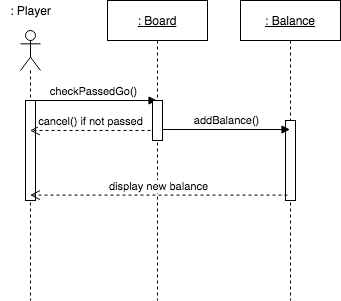

The diagram above was exported from draw.io. Its source (the exported page's mxGraphModel, read from the mxfile embedded in the PNG):
<mxGraphModel dx="786" dy="625" grid="1" gridSize="10" guides="1" tooltips="1" connect="1" arrows="1" fold="1" page="1" pageScale="1" pageWidth="827" pageHeight="1169" math="0" shadow="0">
  <root>
    <mxCell id="0" />
    <mxCell id="1" parent="0" />
    <mxCell id="Tyzeht5sSpm1yfYoPFXt-1" value="" style="shape=umlLifeline;participant=umlActor;perimeter=lifelinePerimeter;whiteSpace=wrap;html=1;container=1;collapsible=0;recursiveResize=0;verticalAlign=top;spacingTop=36;outlineConnect=0;" parent="1" vertex="1">
      <mxGeometry x="90" y="110" width="20" height="270" as="geometry" />
    </mxCell>
    <mxCell id="2TZlhzvFx-joEGHZAxNB-2" value="" style="html=1;points=[];perimeter=orthogonalPerimeter;" parent="Tyzeht5sSpm1yfYoPFXt-1" vertex="1">
      <mxGeometry x="5" y="70" width="10" height="100" as="geometry" />
    </mxCell>
    <mxCell id="2TZlhzvFx-joEGHZAxNB-22" value="checkPassedGo()" style="html=1;verticalAlign=bottom;endArrow=block;" parent="Tyzeht5sSpm1yfYoPFXt-1" target="2TZlhzvFx-joEGHZAxNB-19" edge="1">
      <mxGeometry width="80" relative="1" as="geometry">
        <mxPoint x="10" y="70" as="sourcePoint" />
        <mxPoint x="90" y="70" as="targetPoint" />
      </mxGeometry>
    </mxCell>
    <mxCell id="Tyzeht5sSpm1yfYoPFXt-2" value=": Player" style="text;html=1;align=center;verticalAlign=middle;resizable=0;points=[];autosize=1;" parent="1" vertex="1">
      <mxGeometry x="70" y="80" width="60" height="20" as="geometry" />
    </mxCell>
    <mxCell id="2TZlhzvFx-joEGHZAxNB-19" value="&lt;u&gt;: Board&lt;/u&gt;" style="shape=umlLifeline;perimeter=lifelinePerimeter;whiteSpace=wrap;html=1;container=1;collapsible=0;recursiveResize=0;outlineConnect=0;" parent="1" vertex="1">
      <mxGeometry x="177" y="80" width="100" height="300" as="geometry" />
    </mxCell>
    <mxCell id="2TZlhzvFx-joEGHZAxNB-21" value="" style="html=1;points=[];perimeter=orthogonalPerimeter;" parent="2TZlhzvFx-joEGHZAxNB-19" vertex="1">
      <mxGeometry x="45" y="100" width="10" height="40" as="geometry" />
    </mxCell>
    <mxCell id="2TZlhzvFx-joEGHZAxNB-20" value="&lt;u&gt;: Balance&lt;/u&gt;" style="shape=umlLifeline;perimeter=lifelinePerimeter;whiteSpace=wrap;html=1;container=1;collapsible=0;recursiveResize=0;outlineConnect=0;" parent="1" vertex="1">
      <mxGeometry x="310" y="80" width="100" height="300" as="geometry" />
    </mxCell>
    <mxCell id="2TZlhzvFx-joEGHZAxNB-25" value="" style="html=1;points=[];perimeter=orthogonalPerimeter;" parent="2TZlhzvFx-joEGHZAxNB-20" vertex="1">
      <mxGeometry x="45" y="120" width="10" height="80" as="geometry" />
    </mxCell>
    <mxCell id="2TZlhzvFx-joEGHZAxNB-24" value="display new balance" style="html=1;verticalAlign=bottom;endArrow=open;dashed=1;endSize=8;" parent="1" target="Tyzeht5sSpm1yfYoPFXt-1" edge="1">
      <mxGeometry relative="1" as="geometry">
        <mxPoint x="357" y="274.58000000000004" as="sourcePoint" />
        <mxPoint x="277" y="274.58000000000004" as="targetPoint" />
        <mxPoint as="offset" />
      </mxGeometry>
    </mxCell>
    <mxCell id="2TZlhzvFx-joEGHZAxNB-26" value="addBalance()" style="html=1;verticalAlign=bottom;endArrow=block;exitX=0.967;exitY=0.725;exitDx=0;exitDy=0;exitPerimeter=0;" parent="1" source="2TZlhzvFx-joEGHZAxNB-21" target="2TZlhzvFx-joEGHZAxNB-20" edge="1">
      <mxGeometry width="80" relative="1" as="geometry">
        <mxPoint x="260" y="210" as="sourcePoint" />
        <mxPoint x="340" y="210" as="targetPoint" />
      </mxGeometry>
    </mxCell>
    <mxCell id="2TZlhzvFx-joEGHZAxNB-27" value="cancel() if not passed" style="html=1;verticalAlign=bottom;endArrow=open;dashed=1;endSize=8;" parent="1" target="Tyzeht5sSpm1yfYoPFXt-1" edge="1">
      <mxGeometry relative="1" as="geometry">
        <mxPoint x="220" y="210" as="sourcePoint" />
        <mxPoint x="140" y="210" as="targetPoint" />
      </mxGeometry>
    </mxCell>
  </root>
</mxGraphModel>